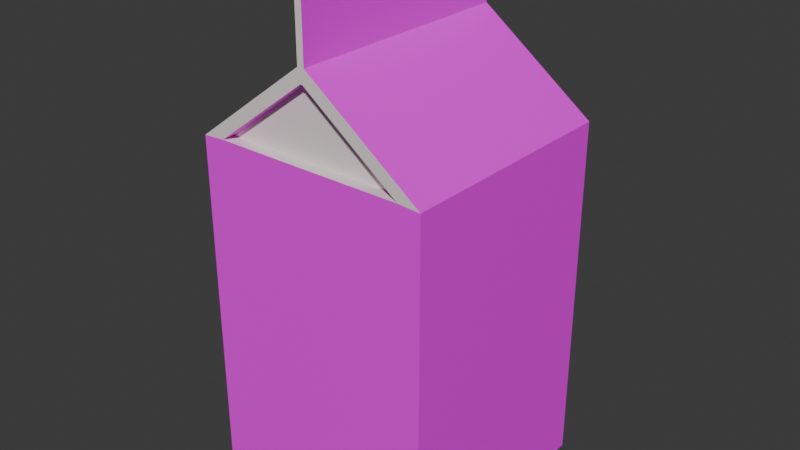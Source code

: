 # Source: Caja_Leche.blend  (saved by Blender 5.1.30; exported with 4.5.12 LTS)
import bpy
from mathutils import Matrix  # noqa: F401  (used for matrix-valued properties, if any)

bpy.ops.wm.read_factory_settings(use_empty=True)
scene = bpy.context.scene
scene.name = 'Scene'

# ---- collections
col_collection = bpy.data.collections.new('Collection'); scene.collection.children.link(col_collection)

# ---- images (referenced by path relative to the original .blend; pixels are not part of the script)
import os
ASSET_DIR = os.environ.get("B2B_ASSET_DIR", "")  # directory of the original .blend (textures are referenced by path, not embedded)
HERE = os.path.dirname(os.path.abspath(__file__))  # packed textures are extracted next to this script under _unpacked/

def load_image(name, relpath, width, height, colorspace="sRGB"):
    """Load a texture the original file referenced (path relative to the .blend, or extracted next to this script)."""
    p = next((c for c in (os.path.join(HERE, relpath), os.path.join(ASSET_DIR, relpath)) if relpath and os.path.exists(c)), "")
    if p:
        img = bpy.data.images.load(p, check_existing=True)
        img.name = name
    else:  # same state as the original file: an image datablock whose file is absent (Cycles renders it pink)
        img = bpy.data.images.new(name, width, height)
        img.source = "FILE"
        img.filepath = "//" + (relpath or name)
    img.colorspace_settings.name = colorspace
    return img
img_captura_de_pantalla_2026_05_29_213413_png = load_image('Captura de pantalla 2026-05-29 213413.png', 'Texturas/Captura de pantalla 2026-05-29 213413.png', 1024, 1024, 'sRGB')
img_captura_de_pantalla_2026_05_29_213528_png = load_image('Captura de pantalla 2026-05-29 213528.png', 'Texturas/Captura de pantalla 2026-05-29 213528.png', 1024, 1024, 'sRGB')
img_captura_de_pantalla_2026_05_29_213505_png = load_image('Captura de pantalla 2026-05-29 213505.png', 'Texturas/Captura de pantalla 2026-05-29 213505.png', 1024, 1024, 'sRGB')

# ---- materials (node trees are filled in below, after node groups)
mat_material_001 = bpy.data.materials.new('Material.001')
mat_material_002 = bpy.data.materials.new('Material.002')
mat_material_003 = bpy.data.materials.new('Material.003')
mat_material_004 = bpy.data.materials.new('Material.004')

# ---- material node trees
mat_material_001.use_nodes = True; mat_material_001.node_tree.nodes.clear()
_N = mat_material_001.node_tree.nodes; _L = mat_material_001.node_tree.links
n0 = _N.new('ShaderNodeBsdfPrincipled'); n0.name = 'Principled BSDF'; n0.location = (-200, 100)
n1 = _N.new('ShaderNodeOutputMaterial'); n1.name = 'Material Output'; n1.location = (200, 100)
n2 = _N.new('ShaderNodeTexImage'); n2.name = 'Image Texture'; n2.location = (-590, 135)
n2.image = img_captura_de_pantalla_2026_05_29_213413_png
_L.new(n0.outputs[0], n1.inputs[0])
_L.new(n2.outputs[0], n0.inputs[0])
n1.is_active_output = True
mat_material_002.use_nodes = True; mat_material_002.node_tree.nodes.clear()
_N = mat_material_002.node_tree.nodes; _L = mat_material_002.node_tree.links
n0 = _N.new('ShaderNodeBsdfPrincipled'); n0.name = 'Principled BSDF'; n0.location = (-200, 100)
n1 = _N.new('ShaderNodeOutputMaterial'); n1.name = 'Material Output'; n1.location = (200, 100)
n2 = _N.new('ShaderNodeTexImage'); n2.name = 'Image Texture'; n2.location = (-619, 133)
n2.image = img_captura_de_pantalla_2026_05_29_213528_png
_L.new(n0.outputs[0], n1.inputs[0])
_L.new(n2.outputs[0], n0.inputs[0])
n1.is_active_output = True
mat_material_003.use_nodes = True; mat_material_003.node_tree.nodes.clear()
_N = mat_material_003.node_tree.nodes; _L = mat_material_003.node_tree.links
n0 = _N.new('ShaderNodeBsdfPrincipled'); n0.name = 'Principled BSDF'; n0.location = (-200, 100)
n1 = _N.new('ShaderNodeOutputMaterial'); n1.name = 'Material Output'; n1.location = (200, 100)
n2 = _N.new('ShaderNodeTexImage'); n2.name = 'Image Texture'; n2.location = (-620, 128)
n2.image = img_captura_de_pantalla_2026_05_29_213505_png
_L.new(n0.outputs[0], n1.inputs[0])
_L.new(n2.outputs[0], n0.inputs[0])
n1.is_active_output = True
mat_material_004.use_nodes = True; mat_material_004.node_tree.nodes.clear()
_N = mat_material_004.node_tree.nodes; _L = mat_material_004.node_tree.links
n0 = _N.new('ShaderNodeBsdfPrincipled'); n0.name = 'Principled BSDF'; n0.location = (-200, 100)
n0.inputs[0].default_value = (0.873, 0.7788, 0.7881, 1.0)
n1 = _N.new('ShaderNodeOutputMaterial'); n1.name = 'Material Output'; n1.location = (200, 100)
_L.new(n0.outputs[0], n1.inputs[0])
n1.is_active_output = True

# ---- world
world_world = bpy.data.worlds.new('World'); scene.world = world_world
world_world.use_nodes = True; world_world.node_tree.nodes.clear()
_N = world_world.node_tree.nodes; _L = world_world.node_tree.links
n0 = _N.new('ShaderNodeOutputWorld'); n0.name = 'World Output'; n0.location = (200, 100)
n1 = _N.new('ShaderNodeBackground'); n1.name = 'Background'; n1.location = (-200, 100)
n1.inputs[0].default_value = (0.05088, 0.05088, 0.05088, 1.0)
_L.new(n1.outputs[0], n0.inputs[0])
n0.is_active_output = True
world_world.color = (0.05088, 0.05088, 0.05088)
world_world.sun_shadow_jitter_overblur = 0.0

# ---- meshes
me_cube_002 = bpy.data.meshes.new('Cube.002')
me_cube_002.from_pydata([(-1.0, -1.0, -1.0), (-0.8126, -1.0, 2.021), (-1.0, 1.0, -1.0), (-0.8126, 1.0, 2.021), (1.0, -1.0, -1.0), (0.8126, -1.0, 2.021), (1.0, 1.0, -1.0), (0.8126, 1.0, 2.021), (-0.007598, -1.0, 2.625), (-0.007598, 1.0, 2.625), (0.007598, 1.0, 2.625), (0.007598, -1.0, 2.625), (-0.02843, -1.0, 3.217), (-0.02843, -0.7966, 3.42), (-0.02843, -0.9728, 3.318), (-0.02843, -0.8983, 3.393), (-0.02843, 0.7966, 3.42), (-0.02843, 1.0, 3.217), (-0.02843, 0.8983, 3.393), (-0.02843, 0.9728, 3.318), (0.02843, 1.0, 3.217), (0.02843, 0.7966, 3.42), (0.02843, 0.9728, 3.318), (0.02843, 0.8983, 3.393), (0.02843, -0.7966, 3.42), (0.02843, -1.0, 3.217), (0.02843, -0.8983, 3.393), (0.02843, -0.9728, 3.318), (-1.0, 1.0, 2.01), (1.0, 1.0, 2.01), (1.0, -1.0, 2.01), (-1.0, -1.0, 2.01), (-0.02843, 1.0, 2.739), (0.02843, 1.0, 2.739), (0.02843, -1.0, 2.739), (-0.02843, -1.0, 2.739), (-0.8126, 0.8778, 2.021), (0.8126, 0.8778, 2.021), (-0.007598, 0.8778, 2.625), (0.007598, 0.8778, 2.625), (0.8126, -0.8962, 2.021), (-0.8126, -0.8962, 2.021), (0.007598, -0.8962, 2.625), (-0.007598, -0.8962, 2.625)], [], [(0, 31, 28, 2), (2, 28, 29, 6), (6, 29, 30, 4), (4, 30, 31, 0), (2, 6, 4, 0), (28, 31, 35, 32), (5, 11, 42, 40), (9, 10, 39, 38), (30, 29, 33, 34), (16, 21, 23, 18), (18, 23, 22, 19), (19, 22, 20, 17), (24, 13, 15, 26), (26, 15, 14, 27), (27, 14, 12, 25), (32, 35, 12, 14, 15, 13, 16, 18, 19, 17), (21, 16, 13, 24), (35, 34, 25, 12), (33, 32, 17, 20), (34, 33, 20, 22, 23, 21, 24, 26, 27, 25), (3, 7, 29, 28), (5, 1, 31, 30), (10, 9, 32, 33), (8, 11, 34, 35), (1, 8, 35, 31), (9, 3, 28, 32), (11, 5, 30, 34), (7, 10, 33, 29), (37, 36, 38, 39), (7, 3, 36, 37), (10, 7, 37, 39), (3, 9, 38, 36), (41, 40, 42, 43), (8, 1, 41, 43), (11, 8, 43, 42), (1, 5, 40, 41)])
me_cube_002.polygons.foreach_set('material_index', [1, 2, 0, 2, 3, 1, 0, 0, 0, 3, 3, 3, 3, 3, 3, 1, 3, 3, 3, 0, 0, 0, 3, 3, 3, 3, 3, 3, 3, 3, 0, 0, 3, 0, 0, 3])
_uv = me_cube_002.uv_layers.new(name='UVMap')
_uv.uv.foreach_set('vector', [0.7554, 0.1446, 0.9247, 0.6787, 0.2489, 0.7333, 0.09249, 0.1938, 0.8978, 0.1297, 0.9044, 0.8643, 0.08022, 0.8666, 0.07363, 0.132, 0.7233, 0.07141, 0.8195, 0.7496, 0.1715, 0.7863, 0.07176, 0.106, 0.8633, 0.1823, 0.869, 0.873, 0.09416, 0.875, 0.08844, 0.1843, 0.2797, 0.7337, 0.0, 0.7337, 0.0, 0.5679, 0.2797, 0.5679, 0.2489, 0.7333, 0.9247, 0.6787, 0.912, 0.7254, 0.245, 0.765, 0.8392, 0.6397, 0.8392, 0.6002, 0.8636, 0.6002, 0.8636, 0.6397, 0.868, 0.4397, 0.868, 0.4405, 0.8392, 0.4405, 0.8392, 0.4397, 0.1991, 0.7606, 0.8009, 0.7482, 0.8142, 0.8804, 0.2124, 0.8928, 0.5515, 0.7084, 0.5594, 0.7084, 0.5594, 0.7168, 0.5515, 0.7168, 0.1359, 0.2037, 0.1438, 0.2037, 0.1438, 0.21, 0.1359, 0.21, 0.1359, 0.21, 0.1438, 0.21, 0.1438, 0.2185, 0.1359, 0.2185, 0.5594, 0.5763, 0.5515, 0.5763, 0.5515, 0.5679, 0.5594, 0.5679, 0.4156, 0.2037, 0.4236, 0.2037, 0.4236, 0.21, 0.4156, 0.21, 0.4156, 0.21, 0.4236, 0.21, 0.4236, 0.2185, 0.4156, 0.2185, 0.245, 0.765, 0.912, 0.7254, 0.9113, 0.8165, 0.905, 0.8323, 0.8823, 0.8445, 0.8493, 0.85, 0.3541, 0.8827, 0.3195, 0.8799, 0.2928, 0.8695, 0.2809, 0.8544, 0.5594, 0.7084, 0.5515, 0.7084, 0.5515, 0.5763, 0.5594, 0.5763, 0.4236, 0.2581, 0.4156, 0.2581, 0.4156, 0.2185, 0.4236, 0.2185, 0.1438, 0.2581, 0.1359, 0.2581, 0.1359, 0.2185, 0.1438, 0.2185, 0.5664, 0.7868, 0.5664, 0.8851, 0.4536, 0.8851, 0.4296, 0.8838, 0.412, 0.8801, 0.4056, 0.8751, 0.4056, 0.7968, 0.412, 0.7918, 0.4296, 0.7882, 0.4536, 0.7868, 0.0262, 0.3176, 0.2535, 0.3176, 0.08022, 0.8666, 0.9044, 0.8643, 0.3059, 0.3176, 0.5332, 0.3176, 0.09416, 0.875, 0.869, 0.873, 0.1409, 0.2675, 0.1388, 0.2675, 0.1359, 0.2581, 0.1438, 0.2581, 0.4206, 0.2675, 0.4185, 0.2675, 0.4156, 0.2581, 0.4236, 0.2581, 0.5332, 0.3176, 0.4206, 0.2675, 0.4236, 0.2581, 0.09416, 0.875, 0.1388, 0.2675, 0.0262, 0.3176, 0.9044, 0.8643, 0.1359, 0.2581, 0.4185, 0.2675, 0.3059, 0.3176, 0.869, 0.873, 0.4156, 0.2581, 0.2535, 0.3176, 0.1409, 0.2675, 0.1438, 0.2581, 0.08022, 0.8666, 0.8444, 0.7026, 0.8444, 0.7824, 0.7019, 0.7429, 0.7019, 0.7421, 0.868, 0.48, 0.868, 0.5599, 0.8392, 0.5599, 0.8392, 0.48, 0.868, 0.4405, 0.868, 0.48, 0.8392, 0.48, 0.8392, 0.4405, 0.868, 0.4002, 0.868, 0.4397, 0.8392, 0.4397, 0.8392, 0.4002, 0.7019, 0.7026, 0.7019, 0.7824, 0.5594, 0.7429, 0.5594, 0.7421, 0.8392, 0.5994, 0.8392, 0.5599, 0.8636, 0.5599, 0.8636, 0.5994, 0.8392, 0.6002, 0.8392, 0.5994, 0.8636, 0.5994, 0.8636, 0.6002, 0.8636, 0.6397, 0.8636, 0.5599, 0.8881, 0.5599, 0.8881, 0.6397])
me_cube_002.materials.append(mat_material_001)
me_cube_002.materials.append(mat_material_002)
me_cube_002.materials.append(mat_material_003)
me_cube_002.materials.append(mat_material_004)
me_cube_002.update()

# ---- objects
ob_cube = bpy.data.objects.new('Cube', me_cube_002)

# ---- transforms, parenting, visibility, modifiers, constraints
ob_cube.location = (0.0, 0.0, 0.0)

# ---- collection membership
col_collection.objects.link(ob_cube)

# ---- scene / render settings (as saved in the file)
scene.frame_start = 1; scene.frame_end = 250; scene.frame_set(1)
scene.render.engine = 'BLENDER_EEVEE_NEXT'
scene.render.bake_bias = 0.0
scene.render.bake_samples = 0
scene.cycles.sampling_pattern = 'TABULATED_SOBOL'
scene.eevee.use_volume_custom_range = False
bpy.context.view_layer.update()

# ---- added for rendering (the .blend has no active camera and no usable light): camera, sun
cam_auto = bpy.data.cameras.new('AutoCamera')
cam_auto.lens = 50.0
cam_auto.sensor_width = 36.0
cam_auto.clip_end = 1000.0
ob_auto_camera = bpy.data.objects.new('AutoCamera', cam_auto)
scene.collection.objects.link(ob_auto_camera)
ob_auto_camera.location = (4.85526, -5.82631, 5.09429)
ob_auto_camera.rotation_euler = (1.09748, -7.21219e-08, 0.694738)
scene.camera = ob_auto_camera
light_auto_sun = bpy.data.lights.new('AutoSun', 'SUN')
light_auto_sun.energy = 3.0
light_auto_sun.angle = 0.0523599
ob_auto_sun = bpy.data.objects.new('AutoSun', light_auto_sun)
scene.collection.objects.link(ob_auto_sun)
ob_auto_sun.rotation_euler = (0.872665, 0.174533, 0.523599)
bpy.context.view_layer.update()
